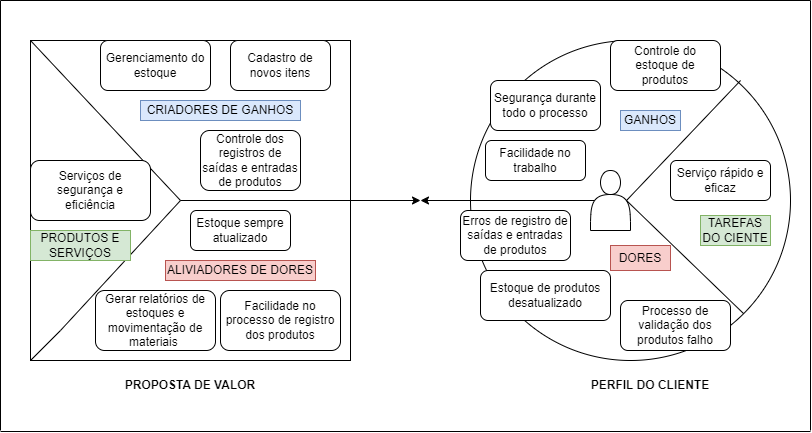

The diagram above was exported from draw.io. Its source (the exported page's mxGraphModel, read from the mxfile embedded in the PNG):
<mxGraphModel dx="880" dy="484" grid="1" gridSize="10" guides="1" tooltips="1" connect="1" arrows="1" fold="1" page="1" pageScale="1" pageWidth="827" pageHeight="1169" background="#FFFFFF" math="0" shadow="0">
  <root>
    <mxCell id="0" />
    <mxCell id="1" parent="0" />
    <mxCell id="8SrpbBUNej7S5njJ-y8H-1" value="" style="whiteSpace=wrap;html=1;aspect=fixed;fillColor=default;" vertex="1" parent="1">
      <mxGeometry x="40" y="80" width="320" height="320" as="geometry" />
    </mxCell>
    <mxCell id="8SrpbBUNej7S5njJ-y8H-2" value="" style="ellipse;whiteSpace=wrap;html=1;aspect=fixed;" vertex="1" parent="1">
      <mxGeometry x="480" y="80" width="320" height="320" as="geometry" />
    </mxCell>
    <mxCell id="8SrpbBUNej7S5njJ-y8H-3" value="" style="shape=actor;whiteSpace=wrap;html=1;" vertex="1" parent="1">
      <mxGeometry x="600" y="210" width="40" height="60" as="geometry" />
    </mxCell>
    <mxCell id="8SrpbBUNej7S5njJ-y8H-5" value="" style="endArrow=none;html=1;rounded=0;exitX=0.9;exitY=0.5;exitDx=0;exitDy=0;exitPerimeter=0;entryX=0.844;entryY=0.125;entryDx=0;entryDy=0;entryPerimeter=0;" edge="1" parent="1" source="8SrpbBUNej7S5njJ-y8H-3" target="8SrpbBUNej7S5njJ-y8H-2">
      <mxGeometry width="50" height="50" relative="1" as="geometry">
        <mxPoint x="630" y="260" as="sourcePoint" />
        <mxPoint x="750" y="130" as="targetPoint" />
      </mxGeometry>
    </mxCell>
    <mxCell id="8SrpbBUNej7S5njJ-y8H-6" value="" style="endArrow=none;html=1;rounded=0;exitX=0.9;exitY=0.5;exitDx=0;exitDy=0;exitPerimeter=0;entryX=1;entryY=1;entryDx=0;entryDy=0;" edge="1" parent="1" source="8SrpbBUNej7S5njJ-y8H-3" target="8SrpbBUNej7S5njJ-y8H-2">
      <mxGeometry width="50" height="50" relative="1" as="geometry">
        <mxPoint x="550" y="260" as="sourcePoint" />
        <mxPoint x="600" y="210" as="targetPoint" />
      </mxGeometry>
    </mxCell>
    <mxCell id="8SrpbBUNej7S5njJ-y8H-7" value="" style="endArrow=classic;html=1;rounded=0;exitX=0.1;exitY=0.5;exitDx=0;exitDy=0;exitPerimeter=0;" edge="1" parent="1" source="8SrpbBUNej7S5njJ-y8H-3">
      <mxGeometry width="50" height="50" relative="1" as="geometry">
        <mxPoint x="550" y="260" as="sourcePoint" />
        <mxPoint x="430" y="240" as="targetPoint" />
      </mxGeometry>
    </mxCell>
    <mxCell id="8SrpbBUNej7S5njJ-y8H-9" value="" style="endArrow=classic;html=1;rounded=0;" edge="1" parent="1">
      <mxGeometry width="50" height="50" relative="1" as="geometry">
        <mxPoint x="190" y="240" as="sourcePoint" />
        <mxPoint x="430" y="240" as="targetPoint" />
      </mxGeometry>
    </mxCell>
    <mxCell id="8SrpbBUNej7S5njJ-y8H-10" value="" style="endArrow=none;html=1;rounded=0;entryX=0;entryY=0;entryDx=0;entryDy=0;" edge="1" parent="1" target="8SrpbBUNej7S5njJ-y8H-1">
      <mxGeometry width="50" height="50" relative="1" as="geometry">
        <mxPoint x="190" y="240" as="sourcePoint" />
        <mxPoint x="240" y="190" as="targetPoint" />
      </mxGeometry>
    </mxCell>
    <mxCell id="8SrpbBUNej7S5njJ-y8H-11" value="" style="endArrow=none;html=1;rounded=0;" edge="1" parent="1">
      <mxGeometry width="50" height="50" relative="1" as="geometry">
        <mxPoint x="40" y="400" as="sourcePoint" />
        <mxPoint x="190" y="240" as="targetPoint" />
        <Array as="points">
          <mxPoint x="70" y="370" />
        </Array>
      </mxGeometry>
    </mxCell>
    <mxCell id="8SrpbBUNej7S5njJ-y8H-15" value="Erros de registro de saídas e entradas de produtos" style="rounded=1;whiteSpace=wrap;html=1;" vertex="1" parent="1">
      <mxGeometry x="470" y="250" width="110" height="50" as="geometry" />
    </mxCell>
    <mxCell id="8SrpbBUNej7S5njJ-y8H-16" value="Estoque de produtos desatualizado" style="rounded=1;whiteSpace=wrap;html=1;" vertex="1" parent="1">
      <mxGeometry x="490" y="310" width="130" height="50" as="geometry" />
    </mxCell>
    <mxCell id="8SrpbBUNej7S5njJ-y8H-17" value="Processo de validação dos produtos falho" style="rounded=1;whiteSpace=wrap;html=1;" vertex="1" parent="1">
      <mxGeometry x="630" y="340" width="110" height="50" as="geometry" />
    </mxCell>
    <mxCell id="8SrpbBUNej7S5njJ-y8H-19" value="Controle do estoque de produtos" style="rounded=1;whiteSpace=wrap;html=1;" vertex="1" parent="1">
      <mxGeometry x="620" y="80" width="110" height="50" as="geometry" />
    </mxCell>
    <mxCell id="8SrpbBUNej7S5njJ-y8H-20" value="Facilidade no trabalho" style="rounded=1;whiteSpace=wrap;html=1;" vertex="1" parent="1">
      <mxGeometry x="495" y="180" width="100" height="40" as="geometry" />
    </mxCell>
    <mxCell id="8SrpbBUNej7S5njJ-y8H-21" value="Segurança durante todo o processo" style="rounded=1;whiteSpace=wrap;html=1;" vertex="1" parent="1">
      <mxGeometry x="500" y="120" width="110" height="50" as="geometry" />
    </mxCell>
    <mxCell id="8SrpbBUNej7S5njJ-y8H-24" value="Serviços de segurança e eficiência" style="rounded=1;whiteSpace=wrap;html=1;" vertex="1" parent="1">
      <mxGeometry x="40" y="200" width="120" height="60" as="geometry" />
    </mxCell>
    <mxCell id="8SrpbBUNej7S5njJ-y8H-25" value="Serviço rápido e eficaz" style="rounded=1;whiteSpace=wrap;html=1;" vertex="1" parent="1">
      <mxGeometry x="680" y="200" width="100" height="40" as="geometry" />
    </mxCell>
    <mxCell id="8SrpbBUNej7S5njJ-y8H-26" value="Estoque sempre atualizado" style="rounded=1;whiteSpace=wrap;html=1;" vertex="1" parent="1">
      <mxGeometry x="200" y="250" width="100" height="40" as="geometry" />
    </mxCell>
    <mxCell id="8SrpbBUNej7S5njJ-y8H-27" value="Facilidade no processo de registro dos produtos" style="rounded=1;whiteSpace=wrap;html=1;" vertex="1" parent="1">
      <mxGeometry x="230" y="330" width="120" height="60" as="geometry" />
    </mxCell>
    <mxCell id="8SrpbBUNej7S5njJ-y8H-28" value="Gerenciamento do estoque" style="rounded=1;whiteSpace=wrap;html=1;" vertex="1" parent="1">
      <mxGeometry x="110" y="80" width="110" height="50" as="geometry" />
    </mxCell>
    <mxCell id="8SrpbBUNej7S5njJ-y8H-29" value="Controle dos registros de saídas e entradas de produtos" style="rounded=1;whiteSpace=wrap;html=1;" vertex="1" parent="1">
      <mxGeometry x="210" y="170" width="100" height="60" as="geometry" />
    </mxCell>
    <mxCell id="8SrpbBUNej7S5njJ-y8H-30" value="Cadastro de novos itens" style="rounded=1;whiteSpace=wrap;html=1;" vertex="1" parent="1">
      <mxGeometry x="240" y="80" width="100" height="50" as="geometry" />
    </mxCell>
    <mxCell id="8SrpbBUNej7S5njJ-y8H-31" value="Gerar relatórios de estoques e movimentação de materiais&amp;nbsp;" style="rounded=1;whiteSpace=wrap;html=1;" vertex="1" parent="1">
      <mxGeometry x="105" y="330" width="120" height="60" as="geometry" />
    </mxCell>
    <mxCell id="8SrpbBUNej7S5njJ-y8H-32" value="ALIVIADORES DE DORES" style="text;html=1;strokeColor=#b85450;fillColor=#f8cecc;align=center;verticalAlign=middle;whiteSpace=wrap;rounded=0;" vertex="1" parent="1">
      <mxGeometry x="175" y="300" width="150" height="20" as="geometry" />
    </mxCell>
    <mxCell id="8SrpbBUNej7S5njJ-y8H-33" value="CRIADORES DE GANHOS" style="text;html=1;strokeColor=#6c8ebf;fillColor=#dae8fc;align=center;verticalAlign=middle;whiteSpace=wrap;rounded=0;" vertex="1" parent="1">
      <mxGeometry x="150" y="140" width="160" height="20" as="geometry" />
    </mxCell>
    <mxCell id="8SrpbBUNej7S5njJ-y8H-36" value="PRODUTOS E SERVIÇOS" style="text;html=1;strokeColor=#82b366;fillColor=#d5e8d4;align=center;verticalAlign=middle;whiteSpace=wrap;rounded=0;" vertex="1" parent="1">
      <mxGeometry x="40" y="270" width="100" height="30" as="geometry" />
    </mxCell>
    <mxCell id="8SrpbBUNej7S5njJ-y8H-37" value="DORES" style="text;html=1;strokeColor=#b85450;fillColor=#f8cecc;align=center;verticalAlign=middle;whiteSpace=wrap;rounded=0;" vertex="1" parent="1">
      <mxGeometry x="620" y="285" width="60" height="25" as="geometry" />
    </mxCell>
    <mxCell id="8SrpbBUNej7S5njJ-y8H-38" value="GANHOS" style="text;html=1;strokeColor=#6c8ebf;fillColor=#dae8fc;align=center;verticalAlign=middle;whiteSpace=wrap;rounded=0;" vertex="1" parent="1">
      <mxGeometry x="630" y="150" width="60" height="20" as="geometry" />
    </mxCell>
    <mxCell id="8SrpbBUNej7S5njJ-y8H-39" value="TAREFAS DO CIENTE" style="text;html=1;strokeColor=#82b366;fillColor=#d5e8d4;align=center;verticalAlign=middle;whiteSpace=wrap;rounded=0;" vertex="1" parent="1">
      <mxGeometry x="710" y="255" width="70" height="30" as="geometry" />
    </mxCell>
    <mxCell id="8SrpbBUNej7S5njJ-y8H-40" value="PROPOSTA DE VALOR" style="text;html=1;strokeColor=none;fillColor=default;align=center;verticalAlign=middle;whiteSpace=wrap;rounded=0;fontStyle=1;labelBackgroundColor=none;" vertex="1" parent="1">
      <mxGeometry x="90" y="410" width="220" height="30" as="geometry" />
    </mxCell>
    <mxCell id="8SrpbBUNej7S5njJ-y8H-41" value="PERFIL DO CLIENTE" style="text;html=1;strokeColor=none;fillColor=default;align=center;verticalAlign=middle;whiteSpace=wrap;rounded=0;fontStyle=1" vertex="1" parent="1">
      <mxGeometry x="550" y="410" width="220" height="30" as="geometry" />
    </mxCell>
    <mxCell id="8SrpbBUNej7S5njJ-y8H-42" value="" style="endArrow=none;html=1;rounded=0;" edge="1" parent="1">
      <mxGeometry width="50" height="50" relative="1" as="geometry">
        <mxPoint x="10" y="40" as="sourcePoint" />
        <mxPoint x="820" y="40" as="targetPoint" />
      </mxGeometry>
    </mxCell>
    <mxCell id="8SrpbBUNej7S5njJ-y8H-43" value="" style="endArrow=none;html=1;rounded=0;" edge="1" parent="1">
      <mxGeometry width="50" height="50" relative="1" as="geometry">
        <mxPoint x="10" y="470" as="sourcePoint" />
        <mxPoint x="10" y="40" as="targetPoint" />
      </mxGeometry>
    </mxCell>
    <mxCell id="8SrpbBUNej7S5njJ-y8H-44" value="" style="endArrow=none;html=1;rounded=0;" edge="1" parent="1">
      <mxGeometry width="50" height="50" relative="1" as="geometry">
        <mxPoint x="10" y="471" as="sourcePoint" />
        <mxPoint x="820" y="471" as="targetPoint" />
      </mxGeometry>
    </mxCell>
    <mxCell id="8SrpbBUNej7S5njJ-y8H-45" value="" style="endArrow=none;html=1;rounded=0;" edge="1" parent="1">
      <mxGeometry width="50" height="50" relative="1" as="geometry">
        <mxPoint x="820" y="470" as="sourcePoint" />
        <mxPoint x="820" y="40" as="targetPoint" />
      </mxGeometry>
    </mxCell>
  </root>
</mxGraphModel>